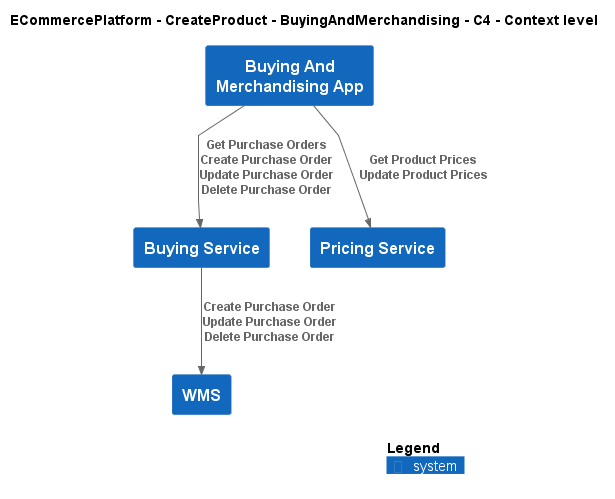

The diagram above was rendered by PlantUML. Its source (embedded in the PNG):
@startuml
!include ..\..\..\..\.c4s\C4_Context.puml

AddElementTag("c4interflow:lifecycle:new", $bgColor=green, $fontColor=#ffffff, $borderColor=green, $shadowing="False")
AddElementTag("c4interflow:lifecycle:changed", $bgColor=orange, $fontColor=#ffffff, $borderColor=orange, $shadowing="False")
AddElementTag("c4interflow:lifecycle:removed", $bgColor=red, $fontColor=#ffffff, $borderColor=red, $shadowing="False")

AddRelTag("c4interflow:lifecycle:new", $textColor=green, $lineColor=green)
AddRelTag("c4interflow:lifecycle:changed", $textColor=orange, $lineColor=orange)
AddRelTag("c4interflow:lifecycle:removed", $textColor=red, $lineColor=red)

SHOW_PERSON_PORTRAIT()
LAYOUT_TOP_DOWN()

skinparam linetype polyline

title ECommercePlatform - CreateProduct - BuyingAndMerchandising - C4 - Context level

System(ECommercePlatform.CreateProduct.BuyingAndMerchandising.SoftwareSystems.BuyingAndMerchandisingApp, "Buying And Merchandising App", "")
System(ECommercePlatform.CreateProduct.BuyingAndMerchandising.SoftwareSystems.BuyingService, "Buying Service", "")
System(ECommercePlatform.CreateProduct.PriceManagement.SoftwareSystems.PricingService, "Pricing Service", "")
System(ECommercePlatform.Deliver.Fulfilment.SoftwareSystems.WMS, "WMS", "")

Rel(ECommercePlatform.CreateProduct.BuyingAndMerchandising.SoftwareSystems.BuyingAndMerchandisingApp, ECommercePlatform.CreateProduct.BuyingAndMerchandising.SoftwareSystems.BuyingService, "Get Purchase Orders\nCreate Purchase Order\nUpdate Purchase Order\nDelete Purchase Order")
Rel(ECommercePlatform.CreateProduct.BuyingAndMerchandising.SoftwareSystems.BuyingAndMerchandisingApp, ECommercePlatform.CreateProduct.PriceManagement.SoftwareSystems.PricingService, "Get Product Prices\nUpdate Product Prices")
Rel(ECommercePlatform.CreateProduct.BuyingAndMerchandising.SoftwareSystems.BuyingService, ECommercePlatform.Deliver.Fulfilment.SoftwareSystems.WMS, "Create Purchase Order\nUpdate Purchase Order\nDelete Purchase Order")


SHOW_LEGEND()
@enduml